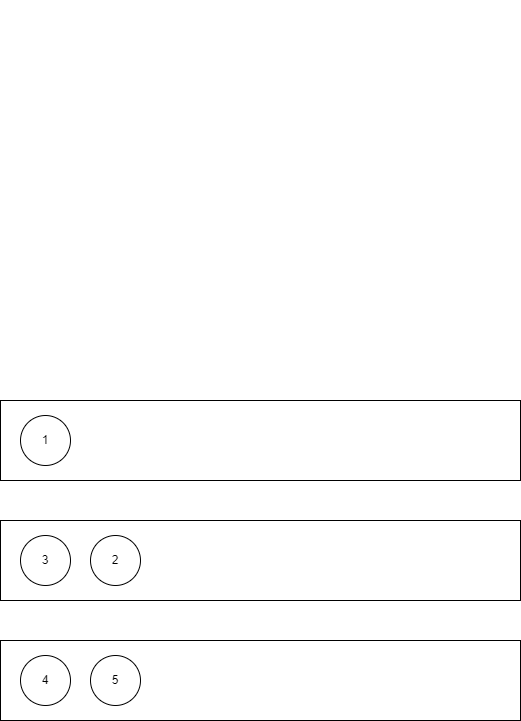

The diagram above was exported from draw.io. Its source (the exported page's mxGraphModel, read from the mxfile embedded in the PNG):
<mxGraphModel dx="1434" dy="746" grid="1" gridSize="10" guides="1" tooltips="1" connect="1" arrows="1" fold="1" page="1" pageScale="1" pageWidth="827" pageHeight="1169" math="0" shadow="0">
  <root>
    <mxCell id="0" />
    <mxCell id="1" parent="0" />
    <mxCell id="VablbhTZ62tE2Fxcjv2Q-1" value="" style="shape=image;verticalLabelPosition=bottom;labelBackgroundColor=default;verticalAlign=top;aspect=fixed;imageAspect=0;image=https://assets.leetcode.com/uploads/2021/02/14/tree.jpg;" vertex="1" parent="1">
      <mxGeometry x="160" y="40" width="401" height="301" as="geometry" />
    </mxCell>
    <mxCell id="VablbhTZ62tE2Fxcjv2Q-2" value="" style="rounded=0;whiteSpace=wrap;html=1;" vertex="1" parent="1">
      <mxGeometry x="120" y="440" width="520" height="80" as="geometry" />
    </mxCell>
    <mxCell id="VablbhTZ62tE2Fxcjv2Q-4" value="1" style="ellipse;whiteSpace=wrap;html=1;aspect=fixed;" vertex="1" parent="1">
      <mxGeometry x="140" y="455" width="50" height="50" as="geometry" />
    </mxCell>
    <mxCell id="VablbhTZ62tE2Fxcjv2Q-5" value="" style="rounded=0;whiteSpace=wrap;html=1;" vertex="1" parent="1">
      <mxGeometry x="120" y="560" width="520" height="80" as="geometry" />
    </mxCell>
    <mxCell id="VablbhTZ62tE2Fxcjv2Q-6" value="3" style="ellipse;whiteSpace=wrap;html=1;aspect=fixed;" vertex="1" parent="1">
      <mxGeometry x="140" y="575" width="50" height="50" as="geometry" />
    </mxCell>
    <mxCell id="VablbhTZ62tE2Fxcjv2Q-7" value="2" style="ellipse;whiteSpace=wrap;html=1;aspect=fixed;" vertex="1" parent="1">
      <mxGeometry x="210" y="575" width="50" height="50" as="geometry" />
    </mxCell>
    <mxCell id="VablbhTZ62tE2Fxcjv2Q-8" value="" style="rounded=0;whiteSpace=wrap;html=1;" vertex="1" parent="1">
      <mxGeometry x="120" y="680" width="520" height="80" as="geometry" />
    </mxCell>
    <mxCell id="VablbhTZ62tE2Fxcjv2Q-9" value="4" style="ellipse;whiteSpace=wrap;html=1;aspect=fixed;" vertex="1" parent="1">
      <mxGeometry x="140" y="695" width="50" height="50" as="geometry" />
    </mxCell>
    <mxCell id="VablbhTZ62tE2Fxcjv2Q-10" value="5" style="ellipse;whiteSpace=wrap;html=1;aspect=fixed;" vertex="1" parent="1">
      <mxGeometry x="210" y="695" width="50" height="50" as="geometry" />
    </mxCell>
  </root>
</mxGraphModel>